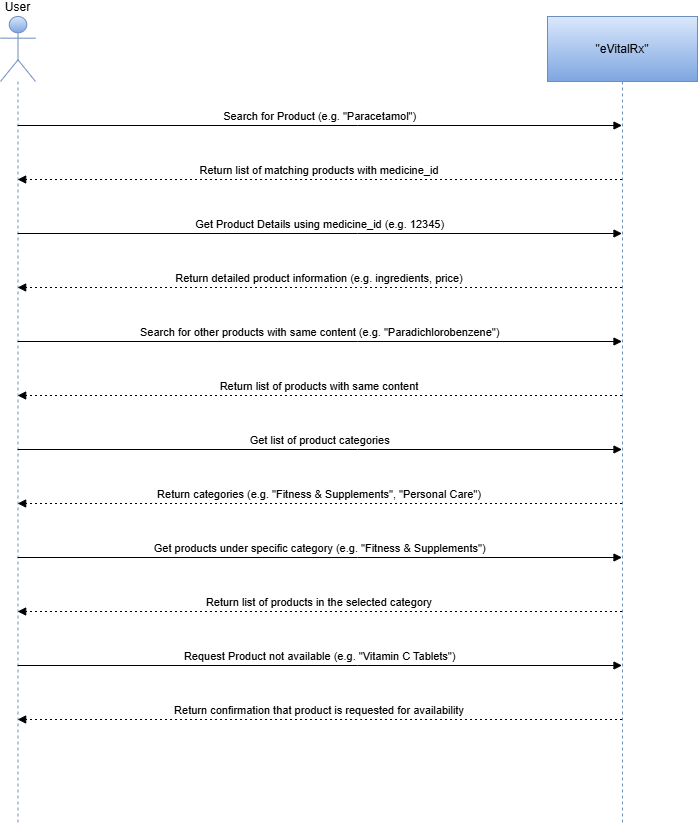

The diagram above was exported from draw.io. Its source (the exported page's mxGraphModel, read from the mxfile embedded in the PNG):
<mxGraphModel dx="1052" dy="-357" grid="1" gridSize="10" guides="1" tooltips="1" connect="1" arrows="1" fold="1" page="1" pageScale="1" pageWidth="1100" pageHeight="850" background="#ffffff" math="0" shadow="0">
  <root>
    <mxCell id="0" />
    <mxCell id="1" parent="0" />
    <mxCell id="-ZnDK9HIHvxP7dmZG2oJ-153" value="User" style="shape=umlLifeline;perimeter=lifelinePerimeter;whiteSpace=wrap;container=1;dropTarget=0;collapsible=0;recursiveResize=0;outlineConnect=0;portConstraint=eastwest;newEdgeStyle={&quot;edgeStyle&quot;:&quot;elbowEdgeStyle&quot;,&quot;elbow&quot;:&quot;vertical&quot;,&quot;curved&quot;:0,&quot;rounded&quot;:0};participant=umlActor;verticalAlign=bottom;labelPosition=center;verticalLabelPosition=top;align=center;size=65;fillColor=#dae8fc;strokeColor=#6c8ebf;labelBackgroundColor=none;gradientColor=#7ea6e0;" vertex="1" parent="1">
      <mxGeometry x="201" y="1020" width="35" height="808" as="geometry" />
    </mxCell>
    <mxCell id="-ZnDK9HIHvxP7dmZG2oJ-154" value="&quot;eVitalRx&quot;" style="shape=umlLifeline;perimeter=lifelinePerimeter;whiteSpace=wrap;container=1;dropTarget=0;collapsible=0;recursiveResize=0;outlineConnect=0;portConstraint=eastwest;newEdgeStyle={&quot;edgeStyle&quot;:&quot;elbowEdgeStyle&quot;,&quot;elbow&quot;:&quot;vertical&quot;,&quot;curved&quot;:0,&quot;rounded&quot;:0};size=65;fillColor=#dae8fc;strokeColor=#6c8ebf;labelBackgroundColor=none;gradientColor=#7ea6e0;" vertex="1" parent="1">
      <mxGeometry x="748" y="1020" width="150" height="808" as="geometry" />
    </mxCell>
    <mxCell id="-ZnDK9HIHvxP7dmZG2oJ-155" value="Search for Product (e.g. &quot;Paracetamol&quot;)" style="verticalAlign=bottom;edgeStyle=elbowEdgeStyle;elbow=vertical;curved=0;rounded=0;endArrow=block;labelBackgroundColor=none;fontColor=default;strokeColor=#000000;" edge="1" parent="1" source="-ZnDK9HIHvxP7dmZG2oJ-153" target="-ZnDK9HIHvxP7dmZG2oJ-154">
      <mxGeometry relative="1" as="geometry">
        <Array as="points">
          <mxPoint x="558" y="1129" />
        </Array>
      </mxGeometry>
    </mxCell>
    <mxCell id="-ZnDK9HIHvxP7dmZG2oJ-156" value="Return list of matching products with medicine_id" style="verticalAlign=bottom;edgeStyle=elbowEdgeStyle;elbow=vertical;curved=0;rounded=0;dashed=1;dashPattern=2 3;endArrow=block;labelBackgroundColor=none;fontColor=default;strokeColor=#000000;" edge="1" parent="1" source="-ZnDK9HIHvxP7dmZG2oJ-154" target="-ZnDK9HIHvxP7dmZG2oJ-153">
      <mxGeometry relative="1" as="geometry">
        <Array as="points">
          <mxPoint x="561" y="1183" />
        </Array>
      </mxGeometry>
    </mxCell>
    <mxCell id="-ZnDK9HIHvxP7dmZG2oJ-157" value="Get Product Details using medicine_id (e.g. 12345)" style="verticalAlign=bottom;edgeStyle=elbowEdgeStyle;elbow=vertical;curved=0;rounded=0;endArrow=block;labelBackgroundColor=none;fontColor=default;strokeColor=#000000;" edge="1" parent="1" source="-ZnDK9HIHvxP7dmZG2oJ-153" target="-ZnDK9HIHvxP7dmZG2oJ-154">
      <mxGeometry relative="1" as="geometry">
        <Array as="points">
          <mxPoint x="558" y="1237" />
        </Array>
      </mxGeometry>
    </mxCell>
    <mxCell id="-ZnDK9HIHvxP7dmZG2oJ-158" value="Return detailed product information (e.g. ingredients, price)" style="verticalAlign=bottom;edgeStyle=elbowEdgeStyle;elbow=vertical;curved=0;rounded=0;dashed=1;dashPattern=2 3;endArrow=block;labelBackgroundColor=none;fontColor=default;strokeColor=#000000;" edge="1" parent="1" source="-ZnDK9HIHvxP7dmZG2oJ-154" target="-ZnDK9HIHvxP7dmZG2oJ-153">
      <mxGeometry relative="1" as="geometry">
        <Array as="points">
          <mxPoint x="561" y="1291" />
        </Array>
      </mxGeometry>
    </mxCell>
    <mxCell id="-ZnDK9HIHvxP7dmZG2oJ-159" value="Search for other products with same content (e.g. &quot;Paradichlorobenzene&quot;)" style="verticalAlign=bottom;edgeStyle=elbowEdgeStyle;elbow=vertical;curved=0;rounded=0;endArrow=block;labelBackgroundColor=none;fontColor=default;strokeColor=#000000;" edge="1" parent="1" source="-ZnDK9HIHvxP7dmZG2oJ-153" target="-ZnDK9HIHvxP7dmZG2oJ-154">
      <mxGeometry relative="1" as="geometry">
        <Array as="points">
          <mxPoint x="558" y="1345" />
        </Array>
      </mxGeometry>
    </mxCell>
    <mxCell id="-ZnDK9HIHvxP7dmZG2oJ-160" value="Return list of products with same content" style="verticalAlign=bottom;edgeStyle=elbowEdgeStyle;elbow=vertical;curved=0;rounded=0;dashed=1;dashPattern=2 3;endArrow=block;labelBackgroundColor=none;fontColor=default;strokeColor=#000000;" edge="1" parent="1" source="-ZnDK9HIHvxP7dmZG2oJ-154" target="-ZnDK9HIHvxP7dmZG2oJ-153">
      <mxGeometry relative="1" as="geometry">
        <Array as="points">
          <mxPoint x="561" y="1399" />
        </Array>
      </mxGeometry>
    </mxCell>
    <mxCell id="-ZnDK9HIHvxP7dmZG2oJ-161" value="Get list of product categories" style="verticalAlign=bottom;edgeStyle=elbowEdgeStyle;elbow=vertical;curved=0;rounded=0;endArrow=block;labelBackgroundColor=none;fontColor=default;strokeColor=#000000;" edge="1" parent="1" source="-ZnDK9HIHvxP7dmZG2oJ-153" target="-ZnDK9HIHvxP7dmZG2oJ-154">
      <mxGeometry relative="1" as="geometry">
        <Array as="points">
          <mxPoint x="558" y="1453" />
        </Array>
      </mxGeometry>
    </mxCell>
    <mxCell id="-ZnDK9HIHvxP7dmZG2oJ-162" value="Return categories (e.g. &quot;Fitness &amp; Supplements&quot;, &quot;Personal Care&quot;)" style="verticalAlign=bottom;edgeStyle=elbowEdgeStyle;elbow=vertical;curved=0;rounded=0;dashed=1;dashPattern=2 3;endArrow=block;labelBackgroundColor=none;fontColor=default;strokeColor=#000000;" edge="1" parent="1" source="-ZnDK9HIHvxP7dmZG2oJ-154" target="-ZnDK9HIHvxP7dmZG2oJ-153">
      <mxGeometry relative="1" as="geometry">
        <Array as="points">
          <mxPoint x="561" y="1507" />
        </Array>
      </mxGeometry>
    </mxCell>
    <mxCell id="-ZnDK9HIHvxP7dmZG2oJ-163" value="Get products under specific category (e.g. &quot;Fitness &amp; Supplements&quot;)" style="verticalAlign=bottom;edgeStyle=elbowEdgeStyle;elbow=vertical;curved=0;rounded=0;endArrow=block;labelBackgroundColor=none;fontColor=default;strokeColor=#000000;" edge="1" parent="1" source="-ZnDK9HIHvxP7dmZG2oJ-153" target="-ZnDK9HIHvxP7dmZG2oJ-154">
      <mxGeometry relative="1" as="geometry">
        <Array as="points">
          <mxPoint x="558" y="1561" />
        </Array>
      </mxGeometry>
    </mxCell>
    <mxCell id="-ZnDK9HIHvxP7dmZG2oJ-164" value="Return list of products in the selected category" style="verticalAlign=bottom;edgeStyle=elbowEdgeStyle;elbow=vertical;curved=0;rounded=0;dashed=1;dashPattern=2 3;endArrow=block;labelBackgroundColor=none;fontColor=default;strokeColor=#000000;" edge="1" parent="1" source="-ZnDK9HIHvxP7dmZG2oJ-154" target="-ZnDK9HIHvxP7dmZG2oJ-153">
      <mxGeometry relative="1" as="geometry">
        <Array as="points">
          <mxPoint x="561" y="1615" />
        </Array>
      </mxGeometry>
    </mxCell>
    <mxCell id="-ZnDK9HIHvxP7dmZG2oJ-165" value="Request Product not available (e.g. &quot;Vitamin C Tablets&quot;)" style="verticalAlign=bottom;edgeStyle=elbowEdgeStyle;elbow=vertical;curved=0;rounded=0;endArrow=block;labelBackgroundColor=none;fontColor=default;strokeColor=#000000;" edge="1" parent="1" source="-ZnDK9HIHvxP7dmZG2oJ-153" target="-ZnDK9HIHvxP7dmZG2oJ-154">
      <mxGeometry relative="1" as="geometry">
        <Array as="points">
          <mxPoint x="558" y="1669" />
        </Array>
      </mxGeometry>
    </mxCell>
    <mxCell id="-ZnDK9HIHvxP7dmZG2oJ-166" value="Return confirmation that product is requested for availability" style="verticalAlign=bottom;edgeStyle=elbowEdgeStyle;elbow=vertical;curved=0;rounded=0;dashed=1;dashPattern=2 3;endArrow=block;labelBackgroundColor=none;fontColor=default;strokeColor=#000000;" edge="1" parent="1" source="-ZnDK9HIHvxP7dmZG2oJ-154" target="-ZnDK9HIHvxP7dmZG2oJ-153">
      <mxGeometry relative="1" as="geometry">
        <Array as="points">
          <mxPoint x="561" y="1723" />
        </Array>
      </mxGeometry>
    </mxCell>
  </root>
</mxGraphModel>